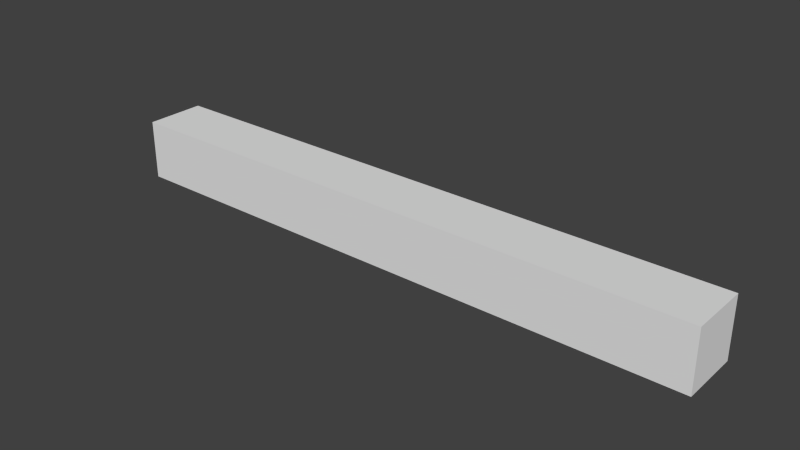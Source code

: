 # Source: bottom_piece.blend  (saved by Blender 2.76.0; exported with 4.5.12 LTS)
import bpy
from mathutils import Matrix  # noqa: F401  (used for matrix-valued properties, if any)

bpy.ops.wm.read_factory_settings(use_empty=True)
scene = bpy.context.scene
scene.name = 'Scene'

# ---- collections
col_collection_1 = bpy.data.collections.new('Collection 1'); scene.collection.children.link(col_collection_1)

# ---- world
world_world = bpy.data.worlds.new('World'); scene.world = world_world
world_world.color = (0.05088, 0.05088, 0.05088)
world_world.use_sun_shadow = False
world_world.sun_shadow_jitter_overblur = 0.0
world_world.cycles.sampling_method = 'MANUAL'
world_world.cycles.sample_map_resolution = 256

# ---- meshes
me_bottom_piece = bpy.data.meshes.new('Bottom Piece')
me_bottom_piece.from_pydata([(0.0, 0.0, 0.0), (2.0, 0.0, 0.0), (2.0, 0.2, 0.0), (0.0, 0.2, 0.0), (0.0, 0.0, -0.2), (2.0, 0.0, -0.2), (2.0, 0.2, -0.2), (0.0, 0.2, -0.2)], [], [(0, 1, 2, 3), (4, 7, 6, 5), (0, 3, 7, 4), (1, 0, 4, 5), (2, 1, 5, 6), (3, 2, 6, 7)])
me_bottom_piece.use_remesh_preserve_volume = False
me_bottom_piece.use_remesh_preserve_attributes = False
me_bottom_piece.use_mirror_vertex_groups = False
me_bottom_piece.update()

# ---- objects
ob_bottom_piece = bpy.data.objects.new('Bottom Piece', me_bottom_piece)

# ---- transforms, parenting, visibility, modifiers, constraints
ob_bottom_piece.location = (0.0, 0.0, 0.0)
ob_bottom_piece.lineart.crease_threshold = 0.0

# ---- collection membership
col_collection_1.objects.link(ob_bottom_piece)

# ---- scene / render settings (as saved in the file)
scene.frame_start = 1; scene.frame_end = 250; scene.frame_set(1)
scene.render.engine = 'BLENDER_EEVEE_NEXT'
scene.render.resolution_percentage = 50
scene.render.dither_intensity = 0.0
scene.cycles.use_denoising = False
scene.cycles.samples = 10
scene.cycles.sampling_pattern = 'TABULATED_SOBOL'
scene.cycles.light_sampling_threshold = 0.0
scene.cycles.use_adaptive_sampling = False
scene.cycles.use_light_tree = False
scene.cycles.blur_glossy = 0.0
scene.cycles.pixel_filter_type = 'GAUSSIAN'
scene.cycles.sample_clamp_indirect = 0.0
scene.view_settings.view_transform = 'Standard'
bpy.context.view_layer.update()

# ---- added for rendering (the .blend has no active camera and no usable light): camera, sun
cam_auto = bpy.data.cameras.new('AutoCamera')
cam_auto.lens = 50.0
cam_auto.sensor_width = 36.0
cam_auto.clip_end = 1000.0
ob_auto_camera = bpy.data.objects.new('AutoCamera', cam_auto)
scene.collection.objects.link(ob_auto_camera)
ob_auto_camera.location = (2.86886, -2.14263, 1.39509)
ob_auto_camera.rotation_euler = (1.09748, -7.21219e-08, 0.694738)
scene.camera = ob_auto_camera
light_auto_sun = bpy.data.lights.new('AutoSun', 'SUN')
light_auto_sun.energy = 3.0
light_auto_sun.angle = 0.0523599
ob_auto_sun = bpy.data.objects.new('AutoSun', light_auto_sun)
scene.collection.objects.link(ob_auto_sun)
ob_auto_sun.rotation_euler = (0.872665, 0.174533, 0.523599)
bpy.context.view_layer.update()
